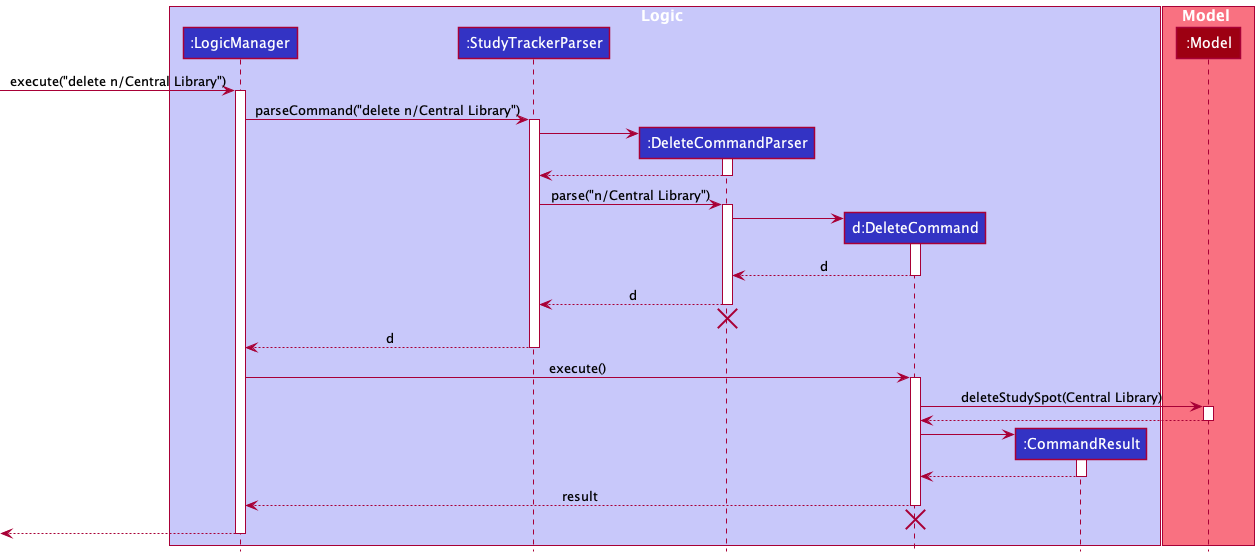

The diagram above was rendered by PlantUML. Its source (embedded in the PNG):
@startuml
!include style.puml

box Logic LOGIC_COLOR_T1
participant ":LogicManager" as LogicManager LOGIC_COLOR
participant ":StudyTrackerParser" as StudyTrackerParser LOGIC_COLOR
participant ":DeleteCommandParser" as DeleteCommandParser LOGIC_COLOR
participant "d:DeleteCommand" as DeleteCommand LOGIC_COLOR
participant ":CommandResult" as CommandResult LOGIC_COLOR
end box

box Model MODEL_COLOR_T1
participant ":Model" as Model MODEL_COLOR
end box

[-> LogicManager : execute("delete n/Central Library")
activate LogicManager

LogicManager -> StudyTrackerParser : parseCommand("delete n/Central Library")
activate StudyTrackerParser

create DeleteCommandParser
StudyTrackerParser -> DeleteCommandParser
activate DeleteCommandParser

DeleteCommandParser --> StudyTrackerParser
deactivate DeleteCommandParser

StudyTrackerParser -> DeleteCommandParser : parse("n/Central Library")
activate DeleteCommandParser

create DeleteCommand
DeleteCommandParser -> DeleteCommand
activate DeleteCommand

DeleteCommand --> DeleteCommandParser : d
deactivate DeleteCommand

DeleteCommandParser --> StudyTrackerParser : d
deactivate DeleteCommandParser
'Hidden arrow to position the destroy marker below the end of the activation bar.
DeleteCommandParser -[hidden]-> StudyTrackerParser
destroy DeleteCommandParser

StudyTrackerParser --> LogicManager : d
deactivate StudyTrackerParser

LogicManager -> DeleteCommand : execute()
activate DeleteCommand

DeleteCommand -> Model : deleteStudySpot(Central Library)
activate Model

Model --> DeleteCommand
deactivate Model

create CommandResult
DeleteCommand -> CommandResult
activate CommandResult

CommandResult --> DeleteCommand
deactivate CommandResult

DeleteCommand --> LogicManager : result
deactivate DeleteCommand
'Hidden arrow to position the destroy marker below the end of the activation bar.
DeleteCommand -[hidden]-> StudyTrackerParser
destroy DeleteCommand

[<--LogicManager
deactivate LogicManager
@enduml